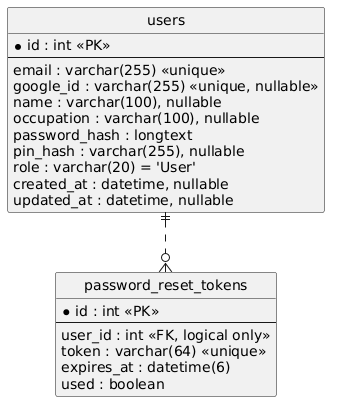

The diagram above was rendered by PlantUML. Its source (embedded in the PNG):
@startuml
hide circle
hide empty members
skinparam linetype ortho

entity "users" as users {
  *id : int <<PK>>
  --
  email : varchar(255) <<unique>>
  google_id : varchar(255) <<unique, nullable>>
  name : varchar(100), nullable
  occupation : varchar(100), nullable
  password_hash : longtext
  pin_hash : varchar(255), nullable
  role : varchar(20) = 'User'
  created_at : datetime, nullable
  updated_at : datetime, nullable
}

entity "password_reset_tokens" as password_reset_tokens {
  *id : int <<PK>>
  --
  user_id : int <<FK, logical only>>
  token : varchar(64) <<unique>>
  expires_at : datetime(6)
  used : boolean
}

users ||..o{ password_reset_tokens
@enduml